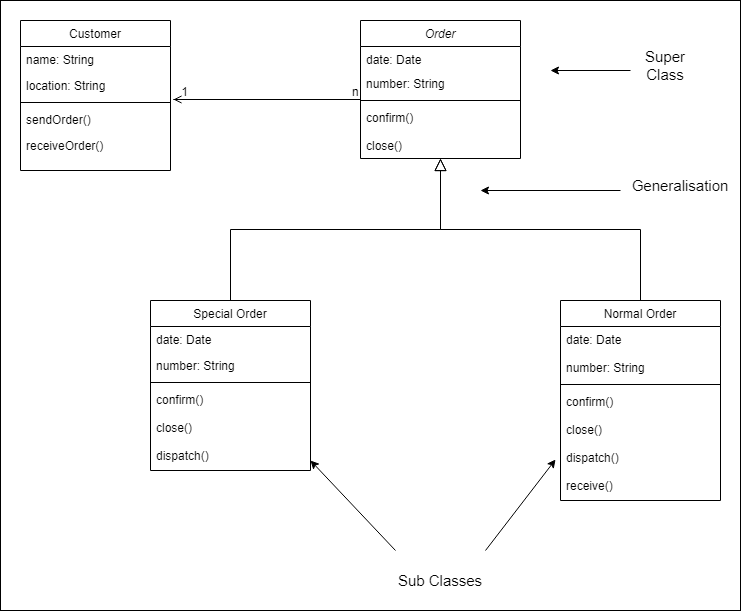

The diagram above was exported from draw.io. Its source (the exported page's mxGraphModel, read from the mxfile embedded in the PNG):
<mxGraphModel dx="1240" dy="689" grid="1" gridSize="10" guides="1" tooltips="1" connect="1" arrows="1" fold="1" page="1" pageScale="1" pageWidth="827" pageHeight="1169" background="#ffffff" math="0" shadow="0">
  <root>
    <mxCell id="WIyWlLk6GJQsqaUBKTNV-0" />
    <mxCell id="WIyWlLk6GJQsqaUBKTNV-1" parent="WIyWlLk6GJQsqaUBKTNV-0" />
    <mxCell id="K2zNlgigfNV3EMlPiuDw-1" value="" style="rounded=0;whiteSpace=wrap;html=1;" vertex="1" parent="WIyWlLk6GJQsqaUBKTNV-1">
      <mxGeometry x="60" y="60" width="740" height="610" as="geometry" />
    </mxCell>
    <mxCell id="zkfFHV4jXpPFQw0GAbJ--12" value="" style="endArrow=block;endSize=10;endFill=0;shadow=0;strokeWidth=1;rounded=0;edgeStyle=elbowEdgeStyle;elbow=vertical;" parent="WIyWlLk6GJQsqaUBKTNV-1" source="zkfFHV4jXpPFQw0GAbJ--6" target="zkfFHV4jXpPFQw0GAbJ--0" edge="1">
      <mxGeometry width="160" relative="1" as="geometry">
        <mxPoint x="200" y="203" as="sourcePoint" />
        <mxPoint x="200" y="203" as="targetPoint" />
      </mxGeometry>
    </mxCell>
    <mxCell id="zkfFHV4jXpPFQw0GAbJ--16" value="" style="endArrow=block;endSize=10;endFill=0;shadow=0;strokeWidth=1;rounded=0;edgeStyle=elbowEdgeStyle;elbow=vertical;" parent="WIyWlLk6GJQsqaUBKTNV-1" source="zkfFHV4jXpPFQw0GAbJ--13" target="zkfFHV4jXpPFQw0GAbJ--0" edge="1">
      <mxGeometry width="160" relative="1" as="geometry">
        <mxPoint x="210" y="373" as="sourcePoint" />
        <mxPoint x="310" y="271" as="targetPoint" />
      </mxGeometry>
    </mxCell>
    <mxCell id="zkfFHV4jXpPFQw0GAbJ--26" value="" style="endArrow=open;shadow=0;strokeWidth=1;strokeColor=#000000;rounded=0;endFill=1;edgeStyle=elbowEdgeStyle;elbow=vertical;entryX=1.02;entryY=1.038;entryDx=0;entryDy=0;entryPerimeter=0;" parent="WIyWlLk6GJQsqaUBKTNV-1" source="zkfFHV4jXpPFQw0GAbJ--0" target="zkfFHV4jXpPFQw0GAbJ--21" edge="1">
      <mxGeometry x="0.5" y="41" relative="1" as="geometry">
        <mxPoint x="380" y="192" as="sourcePoint" />
        <mxPoint x="240" y="149" as="targetPoint" />
        <mxPoint x="-40" y="32" as="offset" />
      </mxGeometry>
    </mxCell>
    <mxCell id="zkfFHV4jXpPFQw0GAbJ--27" value="n" style="resizable=0;align=left;verticalAlign=bottom;labelBackgroundColor=none;fontSize=12;" parent="zkfFHV4jXpPFQw0GAbJ--26" connectable="0" vertex="1">
      <mxGeometry x="-1" relative="1" as="geometry">
        <mxPoint x="-10" y="1" as="offset" />
      </mxGeometry>
    </mxCell>
    <mxCell id="zkfFHV4jXpPFQw0GAbJ--28" value="1" style="resizable=0;align=right;verticalAlign=bottom;labelBackgroundColor=none;fontSize=12;" parent="zkfFHV4jXpPFQw0GAbJ--26" connectable="0" vertex="1">
      <mxGeometry x="1" relative="1" as="geometry">
        <mxPoint x="16" y="1" as="offset" />
      </mxGeometry>
    </mxCell>
    <mxCell id="zkfFHV4jXpPFQw0GAbJ--6" value="Special Order" style="swimlane;fontStyle=0;align=center;verticalAlign=top;childLayout=stackLayout;horizontal=1;startSize=26;horizontalStack=0;resizeParent=1;resizeLast=0;collapsible=1;marginBottom=0;rounded=0;shadow=0;strokeWidth=1;" parent="WIyWlLk6GJQsqaUBKTNV-1" vertex="1">
      <mxGeometry x="210" y="360" width="160" height="170" as="geometry">
        <mxRectangle x="130" y="380" width="160" height="26" as="alternateBounds" />
      </mxGeometry>
    </mxCell>
    <mxCell id="zkfFHV4jXpPFQw0GAbJ--7" value="date: Date" style="text;align=left;verticalAlign=top;spacingLeft=4;spacingRight=4;overflow=hidden;rotatable=0;points=[[0,0.5],[1,0.5]];portConstraint=eastwest;" parent="zkfFHV4jXpPFQw0GAbJ--6" vertex="1">
      <mxGeometry y="26" width="160" height="26" as="geometry" />
    </mxCell>
    <mxCell id="zkfFHV4jXpPFQw0GAbJ--8" value="number: String" style="text;align=left;verticalAlign=top;spacingLeft=4;spacingRight=4;overflow=hidden;rotatable=0;points=[[0,0.5],[1,0.5]];portConstraint=eastwest;rounded=0;shadow=0;html=0;" parent="zkfFHV4jXpPFQw0GAbJ--6" vertex="1">
      <mxGeometry y="52" width="160" height="26" as="geometry" />
    </mxCell>
    <mxCell id="zkfFHV4jXpPFQw0GAbJ--9" value="" style="line;html=1;strokeWidth=1;align=left;verticalAlign=middle;spacingTop=-1;spacingLeft=3;spacingRight=3;rotatable=0;labelPosition=right;points=[];portConstraint=eastwest;" parent="zkfFHV4jXpPFQw0GAbJ--6" vertex="1">
      <mxGeometry y="78" width="160" height="8" as="geometry" />
    </mxCell>
    <mxCell id="zkfFHV4jXpPFQw0GAbJ--10" value="confirm()&#10;&#10;close()&#10;&#10;dispatch()" style="text;align=left;verticalAlign=top;spacingLeft=4;spacingRight=4;overflow=hidden;rotatable=0;points=[[0,0.5],[1,0.5]];portConstraint=eastwest;fontStyle=0" parent="zkfFHV4jXpPFQw0GAbJ--6" vertex="1">
      <mxGeometry y="86" width="160" height="84" as="geometry" />
    </mxCell>
    <mxCell id="zkfFHV4jXpPFQw0GAbJ--0" value="Order" style="swimlane;fontStyle=2;align=center;verticalAlign=top;childLayout=stackLayout;horizontal=1;startSize=26;horizontalStack=0;resizeParent=1;resizeLast=0;collapsible=1;marginBottom=0;rounded=0;shadow=0;strokeWidth=1;" parent="WIyWlLk6GJQsqaUBKTNV-1" vertex="1">
      <mxGeometry x="420" y="80" width="160" height="138" as="geometry">
        <mxRectangle x="230" y="140" width="160" height="26" as="alternateBounds" />
      </mxGeometry>
    </mxCell>
    <mxCell id="zkfFHV4jXpPFQw0GAbJ--1" value="date: Date" style="text;align=left;verticalAlign=top;spacingLeft=4;spacingRight=4;overflow=hidden;rotatable=0;points=[[0,0.5],[1,0.5]];portConstraint=eastwest;" parent="zkfFHV4jXpPFQw0GAbJ--0" vertex="1">
      <mxGeometry y="26" width="160" height="24" as="geometry" />
    </mxCell>
    <mxCell id="zkfFHV4jXpPFQw0GAbJ--2" value="number: String" style="text;align=left;verticalAlign=top;spacingLeft=4;spacingRight=4;overflow=hidden;rotatable=0;points=[[0,0.5],[1,0.5]];portConstraint=eastwest;rounded=0;shadow=0;html=0;" parent="zkfFHV4jXpPFQw0GAbJ--0" vertex="1">
      <mxGeometry y="50" width="160" height="26" as="geometry" />
    </mxCell>
    <mxCell id="zkfFHV4jXpPFQw0GAbJ--4" value="" style="line;html=1;strokeWidth=1;align=left;verticalAlign=middle;spacingTop=-1;spacingLeft=3;spacingRight=3;rotatable=0;labelPosition=right;points=[];portConstraint=eastwest;" parent="zkfFHV4jXpPFQw0GAbJ--0" vertex="1">
      <mxGeometry y="76" width="160" height="8" as="geometry" />
    </mxCell>
    <mxCell id="zkfFHV4jXpPFQw0GAbJ--5" value="confirm()&#10;&#10;close()" style="text;align=left;verticalAlign=top;spacingLeft=4;spacingRight=4;overflow=hidden;rotatable=0;points=[[0,0.5],[1,0.5]];portConstraint=eastwest;" parent="zkfFHV4jXpPFQw0GAbJ--0" vertex="1">
      <mxGeometry y="84" width="160" height="46" as="geometry" />
    </mxCell>
    <mxCell id="rlEZAFnKv9XfOV_Qsfe5-5" value="" style="endArrow=classic;html=1;" parent="WIyWlLk6GJQsqaUBKTNV-1" edge="1">
      <mxGeometry width="50" height="50" relative="1" as="geometry">
        <mxPoint x="690" y="130" as="sourcePoint" />
        <mxPoint x="610" y="130" as="targetPoint" />
      </mxGeometry>
    </mxCell>
    <mxCell id="rlEZAFnKv9XfOV_Qsfe5-6" value="&lt;font style=&quot;font-size: 15px&quot;&gt;Super Class&lt;/font&gt;" style="text;html=1;strokeColor=none;fillColor=none;align=center;verticalAlign=middle;whiteSpace=wrap;rounded=0;" parent="WIyWlLk6GJQsqaUBKTNV-1" vertex="1">
      <mxGeometry x="690" y="100" width="70" height="50" as="geometry" />
    </mxCell>
    <mxCell id="rlEZAFnKv9XfOV_Qsfe5-8" value="" style="endArrow=classic;html=1;" parent="WIyWlLk6GJQsqaUBKTNV-1" edge="1">
      <mxGeometry width="50" height="50" relative="1" as="geometry">
        <mxPoint x="680" y="250" as="sourcePoint" />
        <mxPoint x="540" y="250" as="targetPoint" />
      </mxGeometry>
    </mxCell>
    <mxCell id="rlEZAFnKv9XfOV_Qsfe5-9" value="&lt;font style=&quot;font-size: 15px&quot;&gt;Generalisation&lt;/font&gt;" style="text;html=1;strokeColor=none;fillColor=none;align=center;verticalAlign=middle;whiteSpace=wrap;rounded=0;" parent="WIyWlLk6GJQsqaUBKTNV-1" vertex="1">
      <mxGeometry x="680" y="220" width="120" height="50" as="geometry" />
    </mxCell>
    <mxCell id="rlEZAFnKv9XfOV_Qsfe5-10" value="" style="endArrow=classic;html=1;exitX=0;exitY=0;exitDx=0;exitDy=0;entryX=1;entryY=0.881;entryDx=0;entryDy=0;entryPerimeter=0;" parent="WIyWlLk6GJQsqaUBKTNV-1" source="rlEZAFnKv9XfOV_Qsfe5-12" target="zkfFHV4jXpPFQw0GAbJ--10" edge="1">
      <mxGeometry width="50" height="50" relative="1" as="geometry">
        <mxPoint x="480" y="600" as="sourcePoint" />
        <mxPoint x="370" y="510" as="targetPoint" />
      </mxGeometry>
    </mxCell>
    <mxCell id="rlEZAFnKv9XfOV_Qsfe5-11" value="" style="endArrow=classic;html=1;exitX=1;exitY=0;exitDx=0;exitDy=0;exitPerimeter=0;entryX=-0.031;entryY=0.634;entryDx=0;entryDy=0;entryPerimeter=0;" parent="WIyWlLk6GJQsqaUBKTNV-1" source="rlEZAFnKv9XfOV_Qsfe5-12" target="rlEZAFnKv9XfOV_Qsfe5-4" edge="1">
      <mxGeometry width="50" height="50" relative="1" as="geometry">
        <mxPoint x="530" y="610" as="sourcePoint" />
        <mxPoint x="600" y="510" as="targetPoint" />
      </mxGeometry>
    </mxCell>
    <mxCell id="zkfFHV4jXpPFQw0GAbJ--17" value="Customer" style="swimlane;fontStyle=0;align=center;verticalAlign=top;childLayout=stackLayout;horizontal=1;startSize=26;horizontalStack=0;resizeParent=1;resizeLast=0;collapsible=1;marginBottom=0;rounded=0;shadow=0;strokeWidth=1;" parent="WIyWlLk6GJQsqaUBKTNV-1" vertex="1">
      <mxGeometry x="80" y="80" width="150" height="150" as="geometry">
        <mxRectangle x="550" y="140" width="160" height="26" as="alternateBounds" />
      </mxGeometry>
    </mxCell>
    <mxCell id="zkfFHV4jXpPFQw0GAbJ--18" value="name: String" style="text;align=left;verticalAlign=top;spacingLeft=4;spacingRight=4;overflow=hidden;rotatable=0;points=[[0,0.5],[1,0.5]];portConstraint=eastwest;" parent="zkfFHV4jXpPFQw0GAbJ--17" vertex="1">
      <mxGeometry y="26" width="150" height="26" as="geometry" />
    </mxCell>
    <mxCell id="zkfFHV4jXpPFQw0GAbJ--21" value="location: String" style="text;align=left;verticalAlign=top;spacingLeft=4;spacingRight=4;overflow=hidden;rotatable=0;points=[[0,0.5],[1,0.5]];portConstraint=eastwest;rounded=0;shadow=0;html=0;" parent="zkfFHV4jXpPFQw0GAbJ--17" vertex="1">
      <mxGeometry y="52" width="150" height="26" as="geometry" />
    </mxCell>
    <mxCell id="zkfFHV4jXpPFQw0GAbJ--23" value="" style="line;html=1;strokeWidth=1;align=left;verticalAlign=middle;spacingTop=-1;spacingLeft=3;spacingRight=3;rotatable=0;labelPosition=right;points=[];portConstraint=eastwest;" parent="zkfFHV4jXpPFQw0GAbJ--17" vertex="1">
      <mxGeometry y="78" width="150" height="8" as="geometry" />
    </mxCell>
    <mxCell id="zkfFHV4jXpPFQw0GAbJ--25" value="sendOrder()" style="text;align=left;verticalAlign=top;spacingLeft=4;spacingRight=4;overflow=hidden;rotatable=0;points=[[0,0.5],[1,0.5]];portConstraint=eastwest;" parent="zkfFHV4jXpPFQw0GAbJ--17" vertex="1">
      <mxGeometry y="86" width="150" height="26" as="geometry" />
    </mxCell>
    <mxCell id="zkfFHV4jXpPFQw0GAbJ--24" value="receiveOrder()" style="text;align=left;verticalAlign=top;spacingLeft=4;spacingRight=4;overflow=hidden;rotatable=0;points=[[0,0.5],[1,0.5]];portConstraint=eastwest;" parent="zkfFHV4jXpPFQw0GAbJ--17" vertex="1">
      <mxGeometry y="112" width="150" height="26" as="geometry" />
    </mxCell>
    <mxCell id="rlEZAFnKv9XfOV_Qsfe5-12" value="&lt;font style=&quot;font-size: 15px&quot;&gt;Sub Classes&lt;/font&gt;" style="text;html=1;strokeColor=none;fillColor=none;align=center;verticalAlign=middle;whiteSpace=wrap;rounded=0;" parent="WIyWlLk6GJQsqaUBKTNV-1" vertex="1">
      <mxGeometry x="455" y="610" width="90" height="60" as="geometry" />
    </mxCell>
    <mxCell id="zkfFHV4jXpPFQw0GAbJ--13" value="Normal Order" style="swimlane;fontStyle=0;align=center;verticalAlign=top;childLayout=stackLayout;horizontal=1;startSize=26;horizontalStack=0;resizeParent=1;resizeLast=0;collapsible=1;marginBottom=0;rounded=0;shadow=0;strokeWidth=1;" parent="WIyWlLk6GJQsqaUBKTNV-1" vertex="1">
      <mxGeometry x="620" y="360" width="160" height="200" as="geometry">
        <mxRectangle x="340" y="380" width="170" height="26" as="alternateBounds" />
      </mxGeometry>
    </mxCell>
    <mxCell id="zkfFHV4jXpPFQw0GAbJ--14" value="date: Date&#10;&#10;number: String" style="text;align=left;verticalAlign=top;spacingLeft=4;spacingRight=4;overflow=hidden;rotatable=0;points=[[0,0.5],[1,0.5]];portConstraint=eastwest;" parent="zkfFHV4jXpPFQw0GAbJ--13" vertex="1">
      <mxGeometry y="26" width="160" height="54" as="geometry" />
    </mxCell>
    <mxCell id="zkfFHV4jXpPFQw0GAbJ--15" value="" style="line;html=1;strokeWidth=1;align=left;verticalAlign=middle;spacingTop=-1;spacingLeft=3;spacingRight=3;rotatable=0;labelPosition=right;points=[];portConstraint=eastwest;" parent="zkfFHV4jXpPFQw0GAbJ--13" vertex="1">
      <mxGeometry y="80" width="160" height="8" as="geometry" />
    </mxCell>
    <mxCell id="rlEZAFnKv9XfOV_Qsfe5-4" value="confirm()&#10;&#10;close()&#10;&#10;dispatch()&#10;&#10;receive()" style="text;align=left;verticalAlign=top;spacingLeft=4;spacingRight=4;overflow=hidden;rotatable=0;points=[[0,0.5],[1,0.5]];portConstraint=eastwest;fontStyle=0" parent="zkfFHV4jXpPFQw0GAbJ--13" vertex="1">
      <mxGeometry y="88" width="160" height="112" as="geometry" />
    </mxCell>
  </root>
</mxGraphModel>